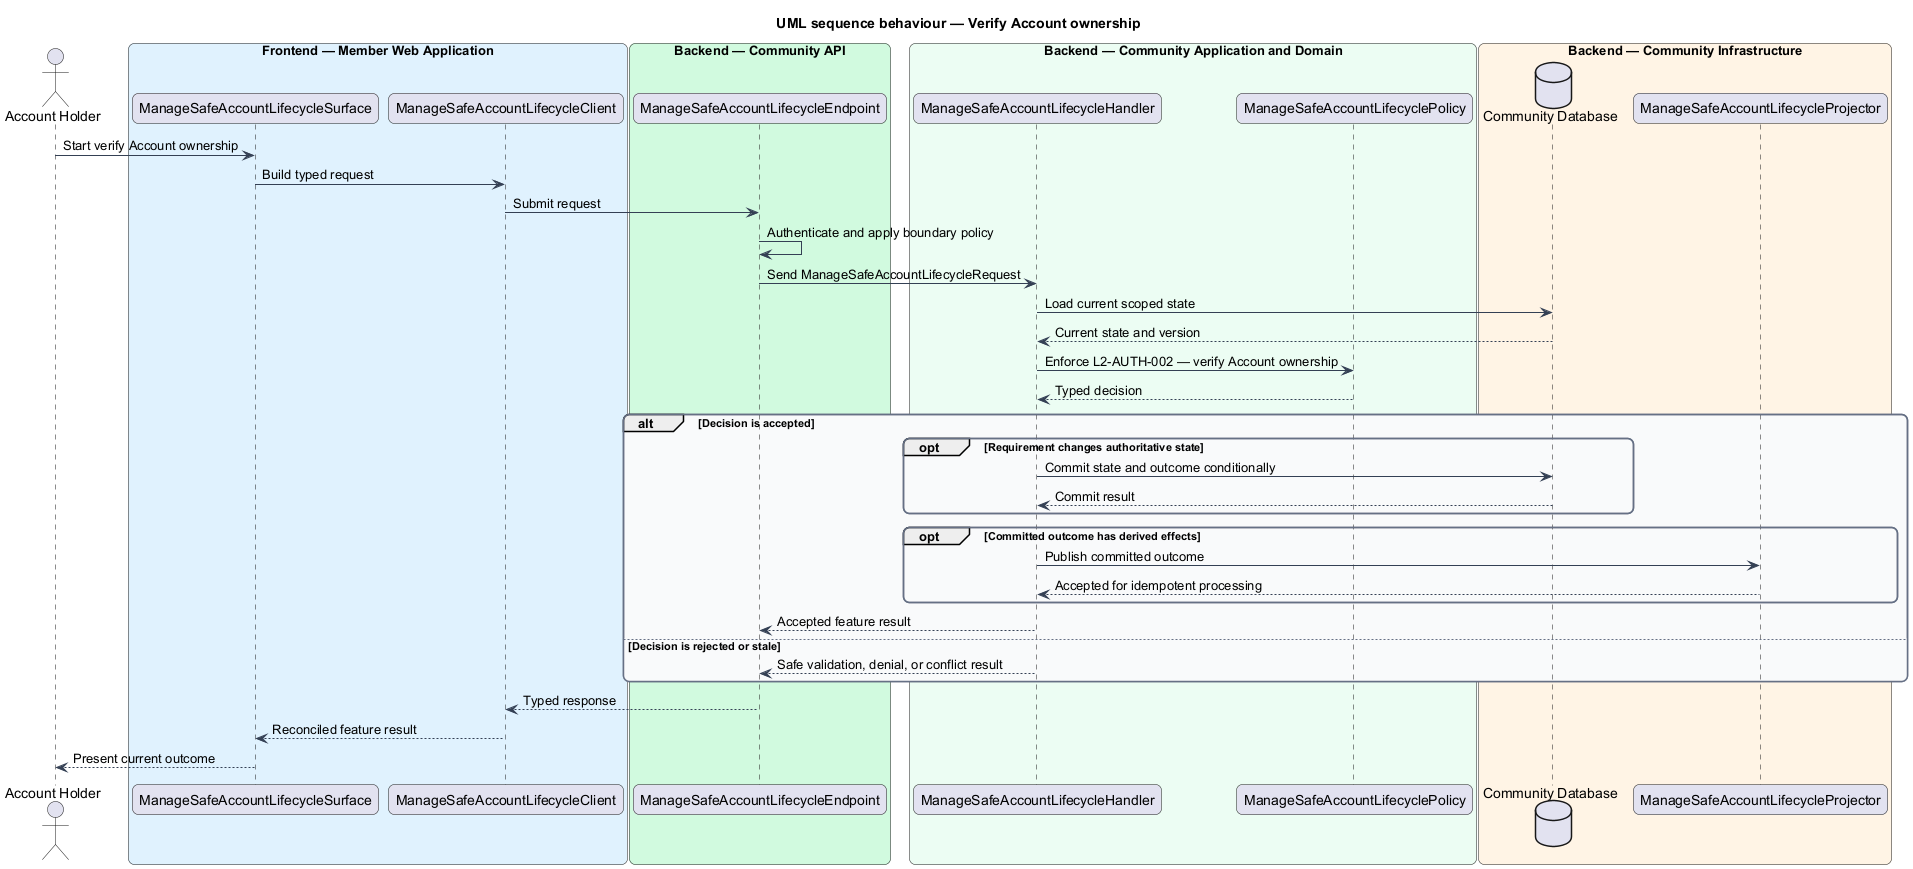

The diagram above was rendered by PlantUML. Its source (embedded in the PNG):
@startuml
title UML sequence behaviour — Verify Account ownership
skinparam backgroundColor #FFFFFF
skinparam shadowing false
skinparam roundcorner 12
skinparam defaultFontName Arial
skinparam ArrowColor #344054
skinparam rectangle {
  BorderColor #344054
  FontColor #101828
}
skinparam package {
  BorderColor #667085
  FontColor #101828
  BackgroundColor #F9FAFB
}
actor "Account Holder" as actor
box "Frontend — Member Web Application" #E0F2FE
  participant "ManageSafeAccountLifecycleSurface" as surface
  participant "ManageSafeAccountLifecycleClient" as client
end box
box "Backend — Community API" #D1FADF
  participant "ManageSafeAccountLifecycleEndpoint" as endpoint
end box
box "Backend — Community Application and Domain" #ECFDF3
  participant "ManageSafeAccountLifecycleHandler" as handler
  participant "ManageSafeAccountLifecyclePolicy" as policy
end box
box "Backend — Community Infrastructure" #FFF4E5
  database "Community Database" as store
  participant "ManageSafeAccountLifecycleProjector" as projector
end box

actor -> surface : Start verify Account ownership
surface -> client : Build typed request
client -> endpoint : Submit request
endpoint -> endpoint : Authenticate and apply boundary policy
endpoint -> handler : Send ManageSafeAccountLifecycleRequest
handler -> store : Load current scoped state
store --> handler : Current state and version
handler -> policy : Enforce L2-AUTH-002 — verify Account ownership
policy --> handler : Typed decision
alt Decision is accepted
  opt Requirement changes authoritative state
    handler -> store : Commit state and outcome conditionally
    store --> handler : Commit result
  end
  opt Committed outcome has derived effects
    handler -> projector : Publish committed outcome
    projector --> handler : Accepted for idempotent processing
  end
  handler --> endpoint : Accepted feature result
else Decision is rejected or stale
  handler --> endpoint : Safe validation, denial, or conflict result
end
endpoint --> client : Typed response
client --> surface : Reconciled feature result
surface --> actor : Present current outcome
@enduml